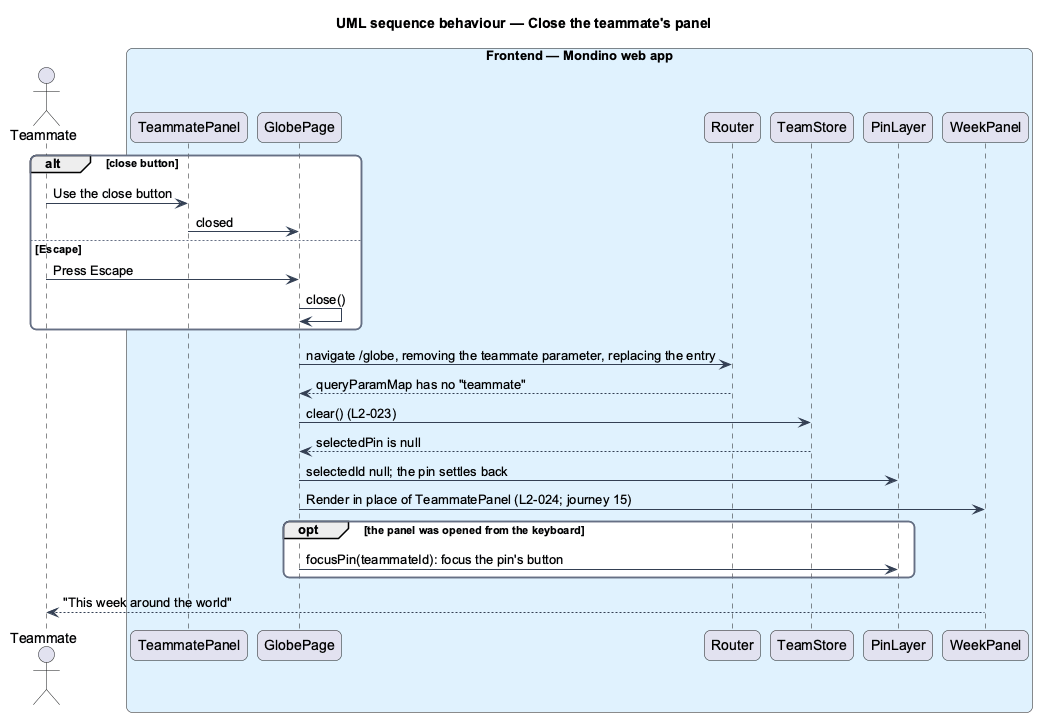

The diagram above was rendered by PlantUML. Its source (embedded in the PNG):
@startuml
title UML sequence behaviour — Close the teammate's panel
skinparam backgroundColor #FFFFFF
skinparam shadowing false
skinparam roundcorner 12
skinparam defaultFontName Arial
skinparam ArrowColor #344054
skinparam rectangle {
  BorderColor #344054
  FontColor #101828
}
skinparam package {
  BorderColor #667085
  FontColor #101828
  BackgroundColor #F9FAFB
}
actor "Teammate" as actor
box "Frontend — Mondino web app" #E0F2FE
  participant "TeammatePanel" as panel
  participant "GlobePage" as page
  participant "Router" as router
  participant "TeamStore" as store
  participant "PinLayer" as globe
  participant "WeekPanel" as week
end box
alt close button
  actor -> panel : Use the close button
  panel -> page : closed
else Escape
  actor -> page : Press Escape
  page -> page : close()
end
page -> router : navigate /globe, removing the teammate parameter, replacing the entry
router --> page : queryParamMap has no "teammate"
page -> store : clear() (L2-023)
store --> page : selectedPin is null
page -> globe : selectedId null; the pin settles back
page -> week : Render in place of TeammatePanel (L2-024; journey 15)
opt the panel was opened from the keyboard
  page -> globe : focusPin(teammateId): focus the pin's button
end
week --> actor : "This week around the world"
@enduml